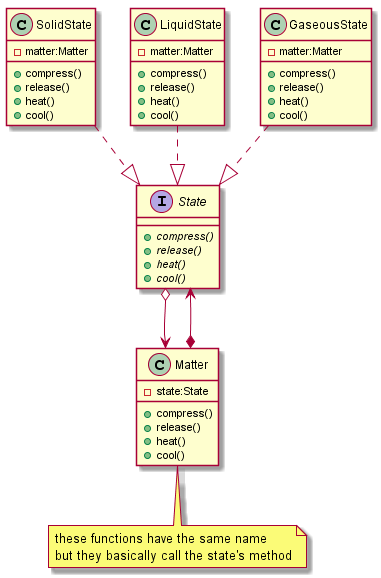

The diagram above was rendered by PlantUML. Its source (embedded in the PNG):
@startuml

  interface State{
    + {abstract} compress()
    + {abstract} release()
    + {abstract} heat()
    + {abstract} cool()
  }

  class SolidState{
    - matter:Matter
    + compress()
    + release()
    + heat()
    + cool()
  }

  class LiquidState{
    - matter:Matter
    + compress()
    + release()
    + heat()
    + cool()
  }

  class GaseousState{
    - matter:Matter
    + compress()
    + release()
    + heat()
    + cool()
  }

  class Matter{
    - state:State
    + compress()
    + release()
    + heat()
    + cool()
  }

  note bottom of Matter
    these functions have the same name
    but they basically call the state's method
  endnote

  SolidState ..|> State
  LiquidState ..|> State
  GaseousState ..|> State
  Matter *--> State
  State o-->Matter

@enduml